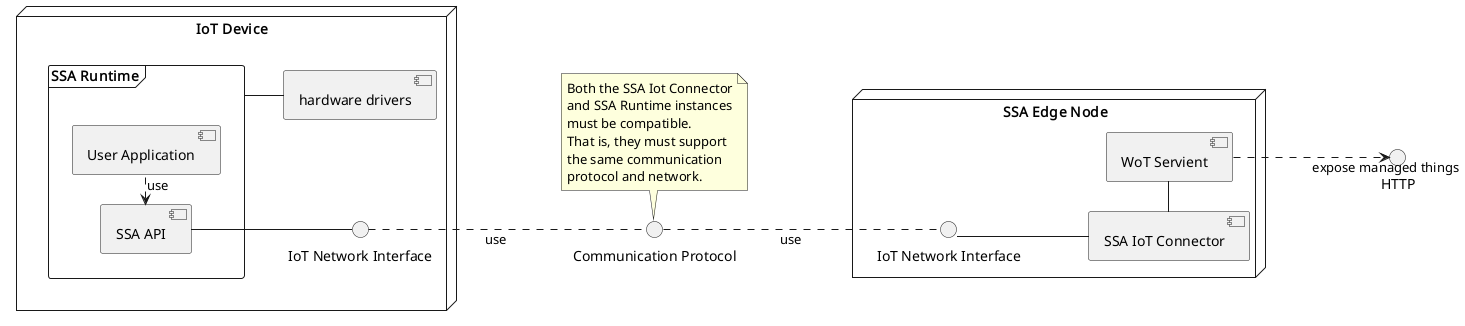

The diagram above was rendered by PlantUML. Its source (embedded in the PNG):
@startuml
left to right direction

skinparam linetype ortho
skinparam nodesep 30

() HTTP
() "Communication Protocol" as iotProt

node "SSA Edge Node" as edgeNode {
    () "IoT Network Interface" as nodeNet

    [SSA IoT Connector] as con
    [WoT Servient] as servient

    con -u- nodeNet
    con -r- servient

    servient -d..> HTTP : expose managed things
}

node "IoT Device" {
    () "IoT Network Interface" as iotNet

    frame "SSA Runtime" as ssaRuntime {
        [SSA API] as ssaApi
        [User Application] as userApp

        userApp -left..> ssaApi : use
        ssaApi -d- iotNet
    }

    [hardware drivers] as hwd
    ssaRuntime -d- hwd
}

nodeNet -up.. iotProt: use
iotNet -down.. iotProt: use

note as N
    Both the SSA Iot Connector
    and SSA Runtime instances
    must be compatible.
    That is, they must support
    the same communication
    protocol and network.
end note

N -r- iotProt

@enduml